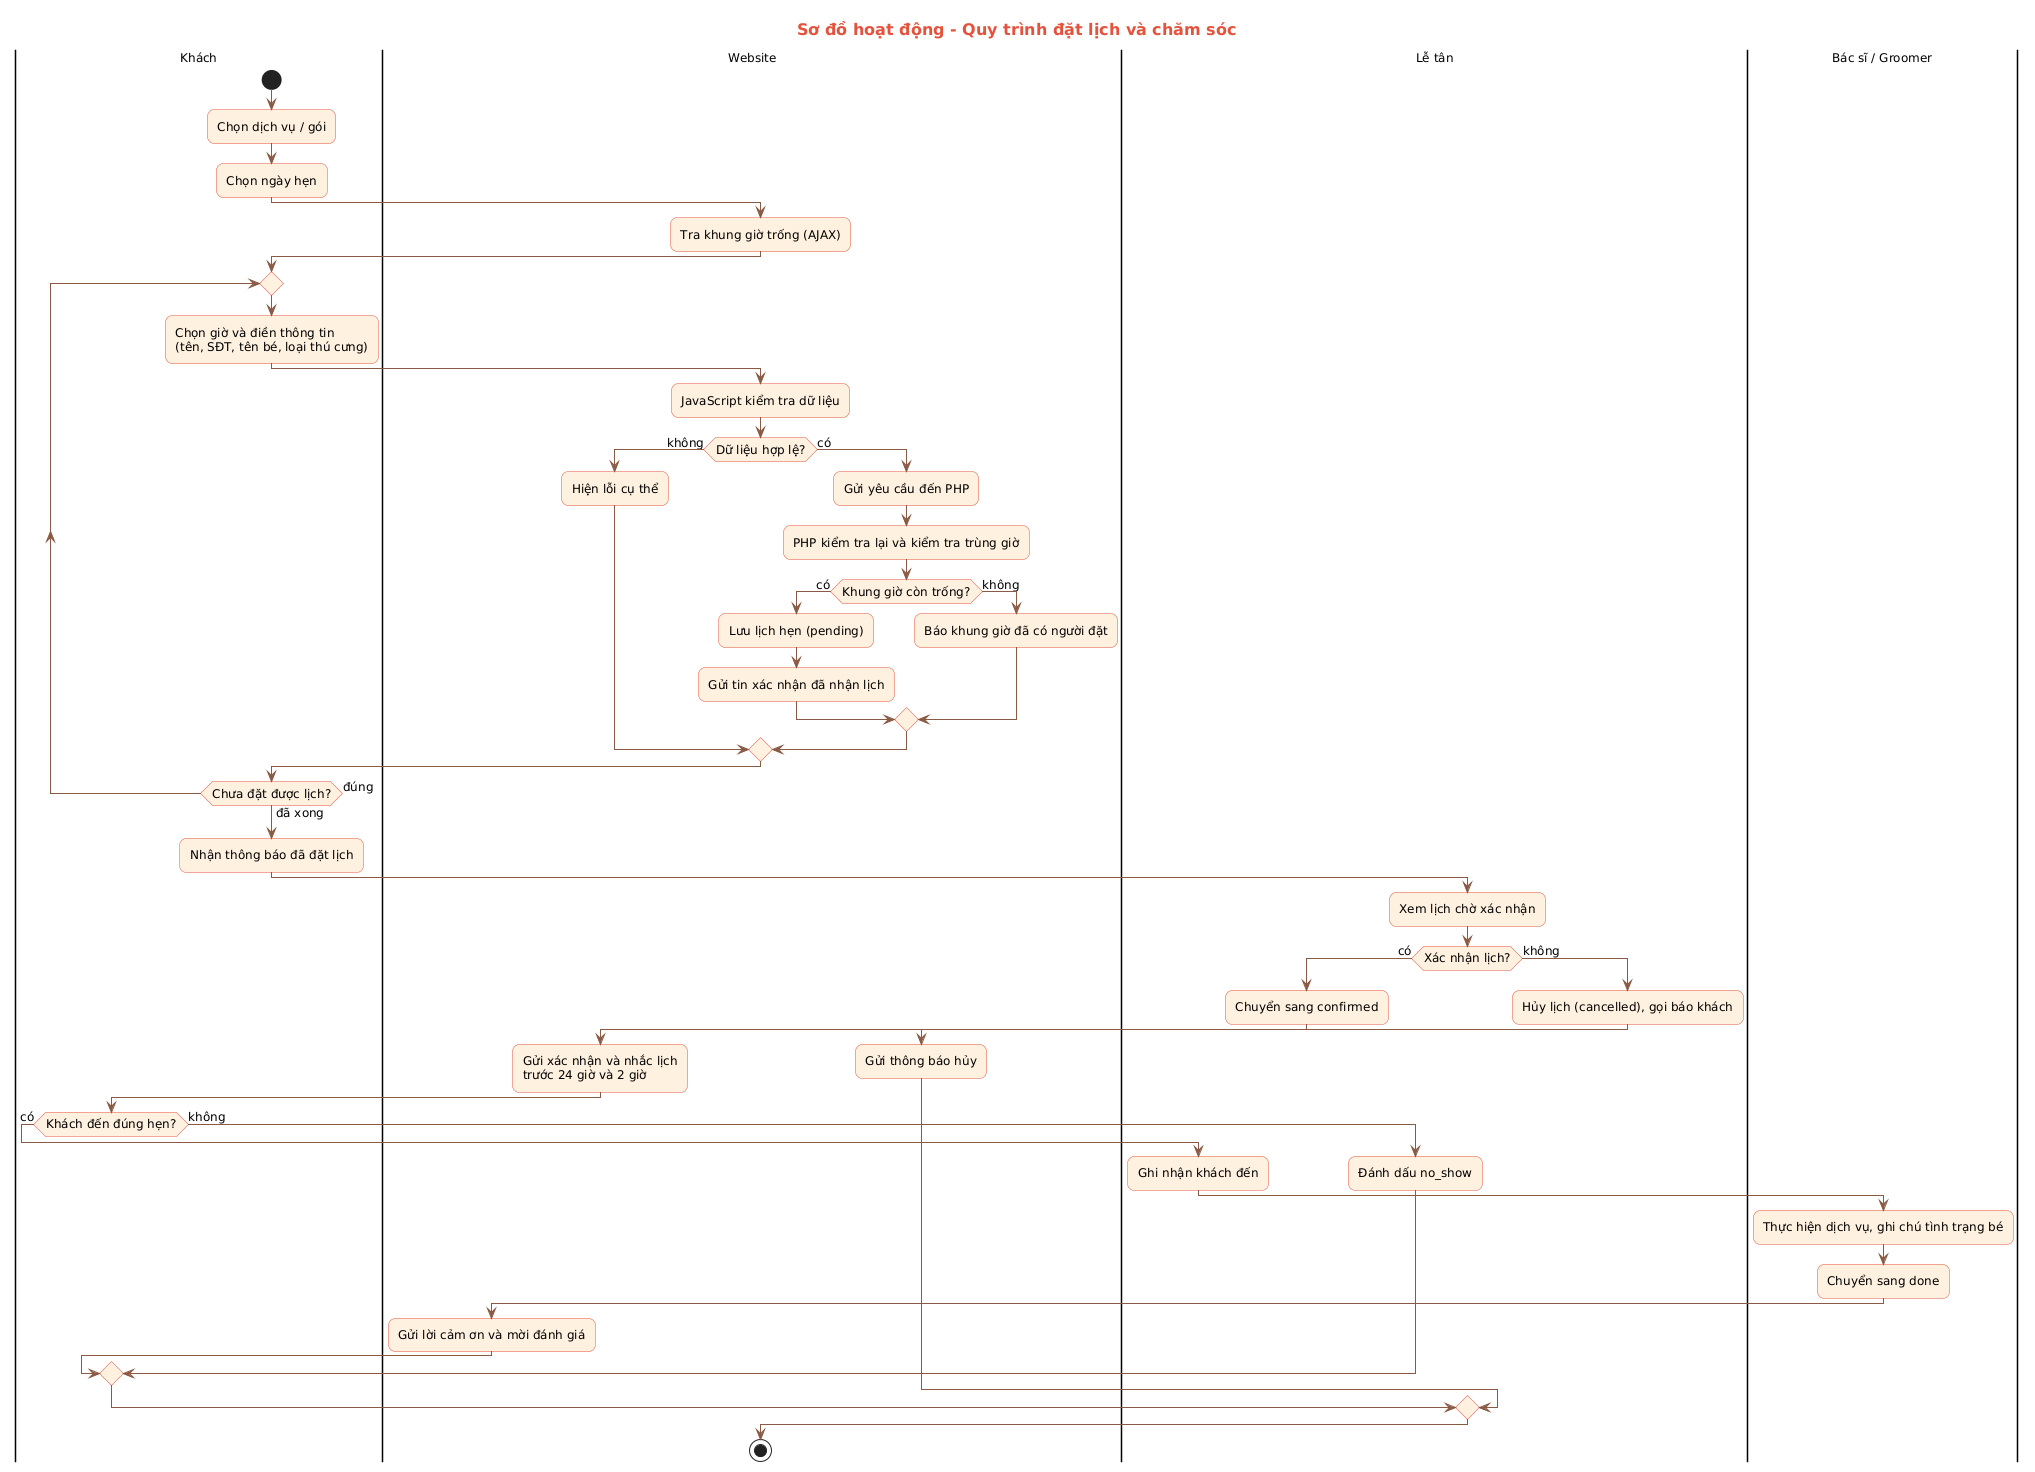

The diagram above was rendered by PlantUML. Its source (embedded in the PNG):
@startuml 09_activity_dat_lich
skinparam defaultFontName DejaVu Sans
skinparam defaultFontSize 12
skinparam shadowing false
skinparam roundCorner 14
skinparam ArrowColor #8A5A44
skinparam TitleFontSize 16
skinparam TitleFontColor #E5533D
skinparam usecase {
  BackgroundColor #FFF1E0
  BorderColor #E5533D
}
skinparam actor {
  BackgroundColor #FFE9B0
  BorderColor #4A2E24
}
skinparam class {
  BackgroundColor #FFF8EE
  BorderColor #E5533D
  HeaderBackgroundColor #FFE9B0
}
skinparam entity {
  BackgroundColor #FFF8EE
  BorderColor #E5533D
}
skinparam sequence {
  ParticipantBackgroundColor #FFE9B0
  ParticipantBorderColor #4A2E24
  LifeLineBorderColor #8A5A44
  ActorBackgroundColor #FFE9B0
  ActorBorderColor #4A2E24
}
skinparam state {
  BackgroundColor #FFF1E0
  BorderColor #E5533D
}
skinparam activity {
  BackgroundColor #FFF1E0
  BorderColor #E5533D
}
skinparam component {
  BackgroundColor #FFF1E0
  BorderColor #E5533D
}
skinparam node {
  BackgroundColor #FFF8EE
  BorderColor #8A5A44
}
skinparam package {
  BackgroundColor #FFFBF3
  BorderColor #8A5A44
}
skinparam database {
  BackgroundColor #FFE9B0
  BorderColor #8A5A44
}
skinparam rectangle {
  BackgroundColor #FFFBF3
  BorderColor #8A5A44
}
title Sơ đồ hoạt động - Quy trình đặt lịch và chăm sóc
|Khách|
start
:Chọn dịch vụ / gói;
:Chọn ngày hẹn;
|Website|
:Tra khung giờ trống (AJAX);
|Khách|
repeat
  :Chọn giờ và điền thông tin\n(tên, SĐT, tên bé, loại thú cưng);
  |Website|
  :JavaScript kiểm tra dữ liệu;
  if (Dữ liệu hợp lệ?) then (không)
    :Hiện lỗi cụ thể;
  else (có)
    :Gửi yêu cầu đến PHP;
    :PHP kiểm tra lại và kiểm tra trùng giờ;
    if (Khung giờ còn trống?) then (có)
      :Lưu lịch hẹn (pending);
      :Gửi tin xác nhận đã nhận lịch;
    else (không)
      :Báo khung giờ đã có người đặt;
    endif
  endif
  |Khách|
repeat while (Chưa đặt được lịch?) is (đúng) not (đã xong)
:Nhận thông báo đã đặt lịch;
|Lễ tân|
:Xem lịch chờ xác nhận;
if (Xác nhận lịch?) then (có)
  :Chuyển sang confirmed;
  |Website|
  :Gửi xác nhận và nhắc lịch\ntrước 24 giờ và 2 giờ;
  |Khách|
  if (Khách đến đúng hẹn?) then (có)
    |Lễ tân|
    :Ghi nhận khách đến;
    |Bác sĩ / Groomer|
    :Thực hiện dịch vụ, ghi chú tình trạng bé;
    :Chuyển sang done;
    |Website|
    :Gửi lời cảm ơn và mời đánh giá;
  else (không)
    |Lễ tân|
    :Đánh dấu no_show;
  endif
else (không)
  :Hủy lịch (cancelled), gọi báo khách;
  |Website|
  :Gửi thông báo hủy;
endif
stop
@enduml